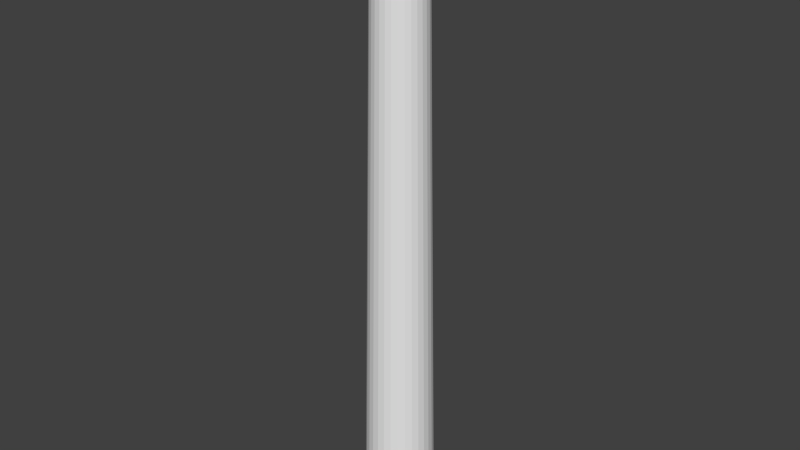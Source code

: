 # Source: Baumstumpf.blend  (saved by Blender 2.74.0; exported with 4.5.12 LTS)
import bpy
from mathutils import Matrix  # noqa: F401  (used for matrix-valued properties, if any)

bpy.ops.wm.read_factory_settings(use_empty=True)
scene = bpy.context.scene
scene.name = 'Scene'

# ---- collections
col_collection_1 = bpy.data.collections.new('Collection 1'); scene.collection.children.link(col_collection_1)

# ---- world
world_world = bpy.data.worlds.new('World'); scene.world = world_world
world_world.color = (0.05088, 0.05088, 0.05088)
world_world.use_sun_shadow = False
world_world.sun_shadow_jitter_overblur = 0.0
world_world.cycles.sampling_method = 'MANUAL'
world_world.cycles.sample_map_resolution = 256

# ---- meshes
me_cylinder = bpy.data.meshes.new('Cylinder')
me_cylinder.from_pydata([(0.0, 1.0, -1.0), (-6.615e-08, 0.6941, 1.0), (0.2079, 0.9781, -1.0), (0.1443, 0.679, 1.0), (0.4067, 0.9135, -1.0), (0.2823, 0.6341, 1.0), (0.5878, 0.809, -1.0), (0.408, 0.5616, 1.0), (0.7431, 0.6691, -1.0), (0.5159, 0.4645, 1.0), (0.866, 0.5, -1.0), (0.6012, 0.3471, 1.0), (0.9511, 0.309, -1.0), (0.6602, 0.2145, 1.0), (0.9945, 0.1045, -1.0), (0.6903, 0.07256, 1.0), (0.9945, -0.1045, -1.0), (0.6903, -0.07256, 1.0), (0.9511, -0.309, -1.0), (0.6602, -0.2145, 1.0), (0.866, -0.5, -1.0), (0.6012, -0.3471, 1.0), (0.7431, -0.6691, -1.0), (0.5159, -0.4645, 1.0), (0.5878, -0.809, -1.0), (0.408, -0.5616, 1.0), (0.4067, -0.9135, -1.0), (0.2823, -0.6341, 1.0), (0.2079, -0.9781, -1.0), (0.1443, -0.679, 1.0), (-8.742e-08, -1.0, -1.0), (-1.268e-07, -0.6941, 1.0), (-0.2079, -0.9781, -1.0), (-0.1443, -0.679, 1.0), (-0.4067, -0.9135, -1.0), (-0.2823, -0.6341, 1.0), (-0.5878, -0.809, -1.0), (-0.408, -0.5616, 1.0), (-0.7431, -0.6691, -1.0), (-0.5159, -0.4645, 1.0), (-0.866, -0.5, -1.0), (-0.6012, -0.3471, 1.0), (-0.9511, -0.309, -1.0), (-0.6602, -0.2145, 1.0), (-0.9945, -0.1045, -1.0), (-0.6903, -0.07256, 1.0), (-0.9945, 0.1045, -1.0), (-0.6903, 0.07256, 1.0), (-0.9511, 0.309, -1.0), (-0.6602, 0.2145, 1.0), (-0.866, 0.5, -1.0), (-0.6012, 0.3471, 1.0), (-0.7431, 0.6691, -1.0), (-0.5159, 0.4645, 1.0), (-0.5878, 0.809, -1.0), (-0.408, 0.5616, 1.0), (-0.4067, 0.9135, -1.0), (-0.2823, 0.6341, 1.0), (-0.2079, 0.9781, -1.0), (-0.1443, 0.679, 1.0)], [], [(0, 1, 3, 2), (2, 3, 5, 4), (4, 5, 7, 6), (6, 7, 9, 8), (8, 9, 11, 10), (10, 11, 13, 12), (12, 13, 15, 14), (14, 15, 17, 16), (16, 17, 19, 18), (18, 19, 21, 20), (20, 21, 23, 22), (22, 23, 25, 24), (24, 25, 27, 26), (26, 27, 29, 28), (28, 29, 31, 30), (30, 31, 33, 32), (32, 33, 35, 34), (34, 35, 37, 36), (36, 37, 39, 38), (38, 39, 41, 40), (40, 41, 43, 42), (42, 43, 45, 44), (44, 45, 47, 46), (46, 47, 49, 48), (48, 49, 51, 50), (50, 51, 53, 52), (52, 53, 55, 54), (54, 55, 57, 56), (3, 1, 59, 57, 55, 53, 51, 49, 47, 45, 43, 41, 39, 37, 35, 33, 31, 29, 27, 25, 23, 21, 19, 17, 15, 13, 11, 9, 7, 5), (58, 59, 1, 0), (56, 57, 59, 58), (0, 2, 4, 6, 8, 10, 12, 14, 16, 18, 20, 22, 24, 26, 28, 30, 32, 34, 36, 38, 40, 42, 44, 46, 48, 50, 52, 54, 56, 58)])
me_cylinder.use_remesh_preserve_volume = False
me_cylinder.use_remesh_preserve_attributes = False
me_cylinder.use_mirror_vertex_groups = False
me_cylinder.update()

# ---- objects
ob_cylinder = bpy.data.objects.new('Cylinder', me_cylinder)

# ---- transforms, parenting, visibility, modifiers, constraints
ob_cylinder.location = (5.779, -2.751, 9.303)
ob_cylinder.scale = (1.0, 1.0, 8.732)
ob_cylinder.lineart.crease_threshold = 0.0

# ---- collection membership
col_collection_1.objects.link(ob_cylinder)

# ---- scene / render settings (as saved in the file)
scene.frame_start = 1; scene.frame_end = 250; scene.frame_set(1)
scene.render.engine = 'BLENDER_EEVEE_NEXT'
scene.render.resolution_percentage = 50
scene.render.dither_intensity = 0.0
scene.cycles.use_denoising = False
scene.cycles.samples = 10
scene.cycles.sampling_pattern = 'TABULATED_SOBOL'
scene.cycles.light_sampling_threshold = 0.0
scene.cycles.use_adaptive_sampling = False
scene.cycles.use_light_tree = False
scene.cycles.blur_glossy = 0.0
scene.cycles.pixel_filter_type = 'GAUSSIAN'
scene.cycles.sample_clamp_indirect = 0.0
scene.view_settings.view_transform = 'Standard'
bpy.context.view_layer.update()

# ---- added for rendering (the .blend has no active camera and no usable light): camera, sun
cam_auto = bpy.data.cameras.new('AutoCamera')
cam_auto.lens = 50.0
cam_auto.sensor_width = 36.0
cam_auto.clip_end = 1000.0
ob_auto_camera = bpy.data.objects.new('AutoCamera', cam_auto)
scene.collection.objects.link(ob_auto_camera)
ob_auto_camera.location = (22.1456, -22.3914, 22.3965)
ob_auto_camera.rotation_euler = (1.09748, -7.21219e-08, 0.694738)
scene.camera = ob_auto_camera
light_auto_sun = bpy.data.lights.new('AutoSun', 'SUN')
light_auto_sun.energy = 3.0
light_auto_sun.angle = 0.0523599
ob_auto_sun = bpy.data.objects.new('AutoSun', light_auto_sun)
scene.collection.objects.link(ob_auto_sun)
ob_auto_sun.rotation_euler = (0.872665, 0.174533, 0.523599)
bpy.context.view_layer.update()
